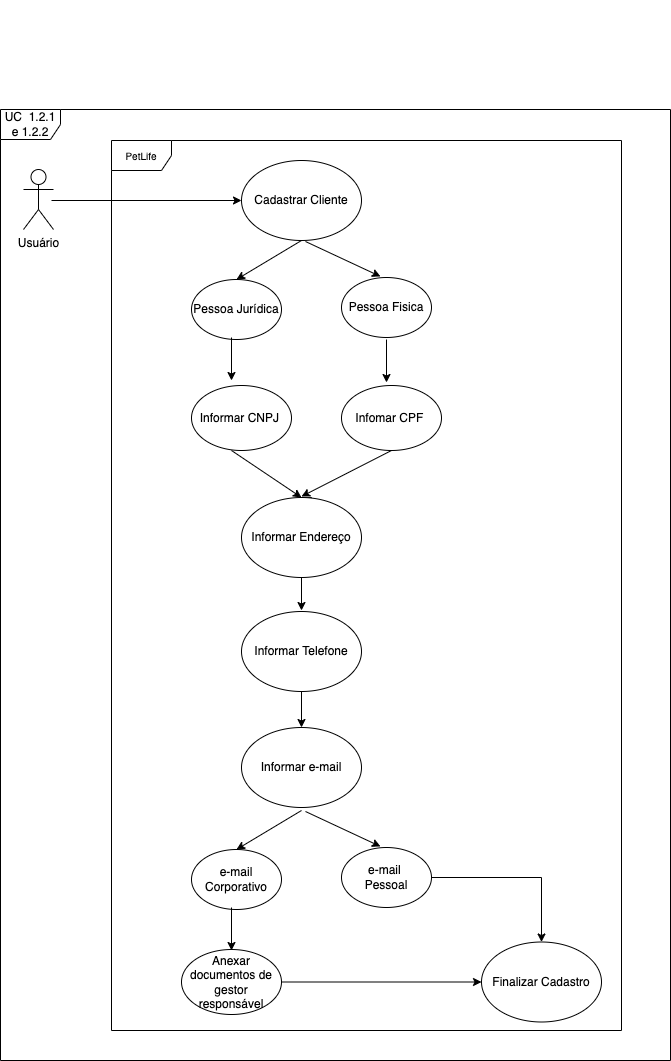

The diagram above was exported from draw.io. Its source (the exported page's mxGraphModel, read from the mxfile embedded in the PNG):
<mxGraphModel dx="1012" dy="511" grid="1" gridSize="10" guides="1" tooltips="1" connect="1" arrows="1" fold="1" page="1" pageScale="1" pageWidth="827" pageHeight="1169" math="0" shadow="0">
  <root>
    <mxCell id="0" />
    <mxCell id="1" parent="0" />
    <mxCell id="Sp0078OSl7-oZuEywEgH-7" value="UC&amp;nbsp; 1.2.1 e 1.2.2" style="shape=umlFrame;whiteSpace=wrap;html=1;" parent="1" vertex="1">
      <mxGeometry x="79" y="129" width="670" height="951" as="geometry" />
    </mxCell>
    <mxCell id="yZwlxzHxhJtrKAvKfmkL-26" style="edgeStyle=orthogonalEdgeStyle;rounded=0;orthogonalLoop=1;jettySize=auto;html=1;fontSize=10;" edge="1" parent="1" target="EUEYie8nwPDL50dEKDa4-3">
      <mxGeometry relative="1" as="geometry">
        <mxPoint x="130" y="220" as="sourcePoint" />
      </mxGeometry>
    </mxCell>
    <mxCell id="EUEYie8nwPDL50dEKDa4-2" value="Usuário" style="shape=umlActor;verticalLabelPosition=bottom;labelBackgroundColor=#ffffff;verticalAlign=top;html=1;" parent="1" vertex="1">
      <mxGeometry x="102" y="189" width="30" height="60" as="geometry" />
    </mxCell>
    <mxCell id="EUEYie8nwPDL50dEKDa4-3" value="Cadastrar Cliente" style="ellipse;whiteSpace=wrap;html=1;" parent="1" vertex="1">
      <mxGeometry x="320" y="180" width="120" height="80" as="geometry" />
    </mxCell>
    <mxCell id="EUEYie8nwPDL50dEKDa4-4" value="Informar CNPJ&amp;nbsp;" style="ellipse;whiteSpace=wrap;html=1;" parent="1" vertex="1">
      <mxGeometry x="270" y="405" width="100" height="65" as="geometry" />
    </mxCell>
    <mxCell id="EUEYie8nwPDL50dEKDa4-18" value="&amp;nbsp;" style="text;html=1;resizable=0;points=[];autosize=1;align=left;verticalAlign=top;spacingTop=-4;" parent="1" vertex="1">
      <mxGeometry x="588" y="619" width="20" height="20" as="geometry" />
    </mxCell>
    <mxCell id="EUEYie8nwPDL50dEKDa4-19" value="&amp;nbsp;" style="text;html=1;resizable=0;points=[];autosize=1;align=left;verticalAlign=top;spacingTop=-4;" parent="1" vertex="1">
      <mxGeometry x="352" y="20" width="20" height="20" as="geometry" />
    </mxCell>
    <mxCell id="EUEYie8nwPDL50dEKDa4-20" value="&amp;nbsp;" style="text;html=1;resizable=0;points=[];autosize=1;align=left;verticalAlign=top;spacingTop=-4;" parent="1" vertex="1">
      <mxGeometry x="408" y="764" width="20" height="20" as="geometry" />
    </mxCell>
    <mxCell id="Sp0078OSl7-oZuEywEgH-4" value="Pessoa Fisica" style="ellipse;whiteSpace=wrap;html=1;" parent="1" vertex="1">
      <mxGeometry x="420" y="297" width="90" height="60" as="geometry" />
    </mxCell>
    <mxCell id="Sp0078OSl7-oZuEywEgH-5" value="Pessoa Jurídica" style="ellipse;whiteSpace=wrap;html=1;" parent="1" vertex="1">
      <mxGeometry x="270" y="299" width="90" height="60" as="geometry" />
    </mxCell>
    <mxCell id="Sp0078OSl7-oZuEywEgH-29" style="edgeStyle=orthogonalEdgeStyle;rounded=0;orthogonalLoop=1;jettySize=auto;html=1;exitX=0.5;exitY=0;exitDx=0;exitDy=0;fontSize=10;" parent="1" source="Sp0078OSl7-oZuEywEgH-24" edge="1">
      <mxGeometry relative="1" as="geometry">
        <mxPoint x="390" y="540" as="targetPoint" />
      </mxGeometry>
    </mxCell>
    <mxCell id="Sp0078OSl7-oZuEywEgH-24" value="Informar Endereço" style="ellipse;whiteSpace=wrap;html=1;" parent="1" vertex="1">
      <mxGeometry x="320" y="517" width="120" height="80" as="geometry" />
    </mxCell>
    <mxCell id="Sp0078OSl7-oZuEywEgH-25" value="Informar e-mail" style="ellipse;whiteSpace=wrap;html=1;" parent="1" vertex="1">
      <mxGeometry x="320" y="747" width="120" height="80" as="geometry" />
    </mxCell>
    <mxCell id="Sp0078OSl7-oZuEywEgH-26" value="" style="endArrow=classic;html=1;rounded=0;fontSize=10;" parent="1" edge="1">
      <mxGeometry width="50" height="50" relative="1" as="geometry">
        <mxPoint x="310" y="357" as="sourcePoint" />
        <mxPoint x="310" y="400" as="targetPoint" />
      </mxGeometry>
    </mxCell>
    <mxCell id="Sp0078OSl7-oZuEywEgH-27" value="" style="endArrow=classic;html=1;rounded=0;fontSize=10;" parent="1" edge="1">
      <mxGeometry width="50" height="50" relative="1" as="geometry">
        <mxPoint x="465" y="359" as="sourcePoint" />
        <mxPoint x="465" y="402" as="targetPoint" />
      </mxGeometry>
    </mxCell>
    <mxCell id="Sp0078OSl7-oZuEywEgH-28" value="Infomar CPF&amp;nbsp;" style="ellipse;whiteSpace=wrap;html=1;" parent="1" vertex="1">
      <mxGeometry x="420" y="405" width="100" height="65" as="geometry" />
    </mxCell>
    <mxCell id="3ipkjvMRUlPBWtfikWTB-1" value="" style="endArrow=classic;html=1;rounded=0;fontSize=10;entryX=0.5;entryY=0;entryDx=0;entryDy=0;" parent="1" target="Sp0078OSl7-oZuEywEgH-24" edge="1">
      <mxGeometry width="50" height="50" relative="1" as="geometry">
        <mxPoint x="310" y="470" as="sourcePoint" />
        <mxPoint x="360" y="420" as="targetPoint" />
      </mxGeometry>
    </mxCell>
    <mxCell id="3ipkjvMRUlPBWtfikWTB-2" value="" style="endArrow=classic;html=1;rounded=0;fontSize=10;exitX=0.5;exitY=1;exitDx=0;exitDy=0;" parent="1" source="Sp0078OSl7-oZuEywEgH-28" edge="1">
      <mxGeometry width="50" height="50" relative="1" as="geometry">
        <mxPoint x="320" y="469" as="sourcePoint" />
        <mxPoint x="380" y="516" as="targetPoint" />
      </mxGeometry>
    </mxCell>
    <mxCell id="yZwlxzHxhJtrKAvKfmkL-1" value="" style="endArrow=classic;html=1;rounded=0;fontSize=10;exitX=0.5;exitY=1;exitDx=0;exitDy=0;entryX=0.5;entryY=0;entryDx=0;entryDy=0;" edge="1" parent="1" source="EUEYie8nwPDL50dEKDa4-3" target="Sp0078OSl7-oZuEywEgH-5">
      <mxGeometry width="50" height="50" relative="1" as="geometry">
        <mxPoint x="250" y="297" as="sourcePoint" />
        <mxPoint x="300" y="247" as="targetPoint" />
      </mxGeometry>
    </mxCell>
    <mxCell id="yZwlxzHxhJtrKAvKfmkL-2" value="" style="endArrow=classic;html=1;rounded=0;fontSize=10;exitX=0.5;exitY=1;exitDx=0;exitDy=0;entryX=0.433;entryY=-0.017;entryDx=0;entryDy=0;entryPerimeter=0;" edge="1" parent="1" target="Sp0078OSl7-oZuEywEgH-4">
      <mxGeometry width="50" height="50" relative="1" as="geometry">
        <mxPoint x="384" y="261" as="sourcePoint" />
        <mxPoint x="460" y="290" as="targetPoint" />
      </mxGeometry>
    </mxCell>
    <mxCell id="yZwlxzHxhJtrKAvKfmkL-3" value="" style="endArrow=classic;html=1;rounded=0;fontSize=10;exitX=0.5;exitY=1;exitDx=0;exitDy=0;" edge="1" parent="1" source="Sp0078OSl7-oZuEywEgH-24">
      <mxGeometry width="50" height="50" relative="1" as="geometry">
        <mxPoint x="379.5" y="612" as="sourcePoint" />
        <mxPoint x="380" y="630" as="targetPoint" />
      </mxGeometry>
    </mxCell>
    <mxCell id="yZwlxzHxhJtrKAvKfmkL-25" style="edgeStyle=orthogonalEdgeStyle;rounded=0;orthogonalLoop=1;jettySize=auto;html=1;entryX=0.5;entryY=0;entryDx=0;entryDy=0;fontSize=10;" edge="1" parent="1" source="yZwlxzHxhJtrKAvKfmkL-7" target="yZwlxzHxhJtrKAvKfmkL-23">
      <mxGeometry relative="1" as="geometry" />
    </mxCell>
    <mxCell id="yZwlxzHxhJtrKAvKfmkL-7" value="e-mail &lt;br&gt;Pessoal" style="ellipse;whiteSpace=wrap;html=1;" vertex="1" parent="1">
      <mxGeometry x="420" y="867" width="90" height="60" as="geometry" />
    </mxCell>
    <mxCell id="yZwlxzHxhJtrKAvKfmkL-8" value="e-mail Corporativo" style="ellipse;whiteSpace=wrap;html=1;" vertex="1" parent="1">
      <mxGeometry x="270" y="869" width="90" height="60" as="geometry" />
    </mxCell>
    <mxCell id="yZwlxzHxhJtrKAvKfmkL-9" value="" style="endArrow=classic;html=1;rounded=0;fontSize=10;" edge="1" parent="1">
      <mxGeometry width="50" height="50" relative="1" as="geometry">
        <mxPoint x="310" y="927" as="sourcePoint" />
        <mxPoint x="310" y="970" as="targetPoint" />
      </mxGeometry>
    </mxCell>
    <mxCell id="yZwlxzHxhJtrKAvKfmkL-11" value="" style="endArrow=classic;html=1;rounded=0;fontSize=10;exitX=0.5;exitY=1;exitDx=0;exitDy=0;entryX=0.5;entryY=0;entryDx=0;entryDy=0;" edge="1" parent="1" target="yZwlxzHxhJtrKAvKfmkL-8">
      <mxGeometry width="50" height="50" relative="1" as="geometry">
        <mxPoint x="380" y="830" as="sourcePoint" />
        <mxPoint x="300" y="817" as="targetPoint" />
      </mxGeometry>
    </mxCell>
    <mxCell id="yZwlxzHxhJtrKAvKfmkL-12" value="" style="endArrow=classic;html=1;rounded=0;fontSize=10;exitX=0.5;exitY=1;exitDx=0;exitDy=0;entryX=0.433;entryY=-0.017;entryDx=0;entryDy=0;entryPerimeter=0;" edge="1" parent="1" target="yZwlxzHxhJtrKAvKfmkL-7">
      <mxGeometry width="50" height="50" relative="1" as="geometry">
        <mxPoint x="384" y="831" as="sourcePoint" />
        <mxPoint x="460" y="860" as="targetPoint" />
      </mxGeometry>
    </mxCell>
    <mxCell id="yZwlxzHxhJtrKAvKfmkL-24" style="edgeStyle=orthogonalEdgeStyle;rounded=0;orthogonalLoop=1;jettySize=auto;html=1;fontSize=10;" edge="1" parent="1" source="yZwlxzHxhJtrKAvKfmkL-13" target="yZwlxzHxhJtrKAvKfmkL-23">
      <mxGeometry relative="1" as="geometry" />
    </mxCell>
    <mxCell id="yZwlxzHxhJtrKAvKfmkL-13" value="Anexar documentos de gestor responsável" style="ellipse;whiteSpace=wrap;html=1;" vertex="1" parent="1">
      <mxGeometry x="260" y="969" width="100" height="65" as="geometry" />
    </mxCell>
    <mxCell id="yZwlxzHxhJtrKAvKfmkL-20" value="" style="edgeStyle=orthogonalEdgeStyle;rounded=0;orthogonalLoop=1;jettySize=auto;html=1;fontSize=10;" edge="1" parent="1" source="yZwlxzHxhJtrKAvKfmkL-14" target="Sp0078OSl7-oZuEywEgH-25">
      <mxGeometry relative="1" as="geometry" />
    </mxCell>
    <mxCell id="yZwlxzHxhJtrKAvKfmkL-14" value="Informar Telefone" style="ellipse;whiteSpace=wrap;html=1;" vertex="1" parent="1">
      <mxGeometry x="320" y="631" width="120" height="80" as="geometry" />
    </mxCell>
    <mxCell id="yZwlxzHxhJtrKAvKfmkL-23" value="Finalizar Cadastro" style="ellipse;whiteSpace=wrap;html=1;" vertex="1" parent="1">
      <mxGeometry x="560" y="961.5" width="120" height="80" as="geometry" />
    </mxCell>
    <mxCell id="yZwlxzHxhJtrKAvKfmkL-27" value="PetLife" style="shape=umlFrame;whiteSpace=wrap;html=1;fontSize=10;" vertex="1" parent="1">
      <mxGeometry x="190" y="160" width="510" height="890" as="geometry" />
    </mxCell>
  </root>
</mxGraphModel>